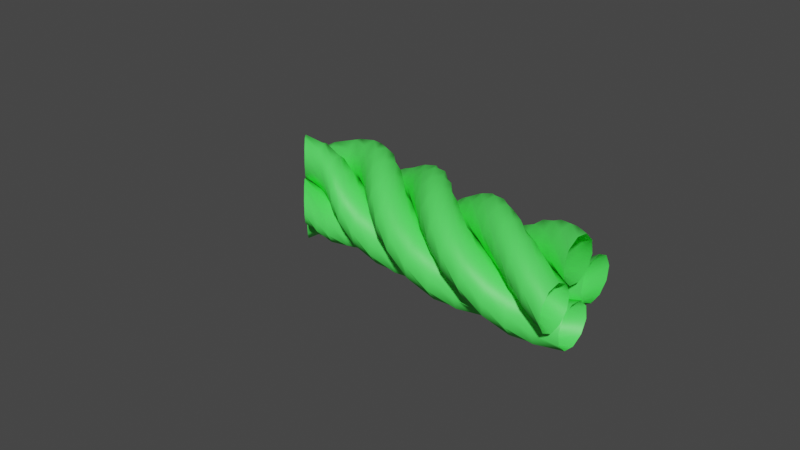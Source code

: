 # Source: GrassRope.blend  (saved by Blender 2.81.16; exported with 4.5.12 LTS)
import bpy
from mathutils import Matrix  # noqa: F401  (used for matrix-valued properties, if any)

bpy.ops.wm.read_factory_settings(use_empty=True)
scene = bpy.context.scene
scene.name = 'Scene'

# ---- collections
col_collection = bpy.data.collections.new('Collection'); scene.collection.children.link(col_collection)

# ---- materials (node trees are filled in below, after node groups)
mat_grassmaterial = bpy.data.materials.new('GrassMaterial')
mat_grassmaterial.use_transparent_shadow = False

# ---- material node trees
mat_grassmaterial.use_nodes = True; mat_grassmaterial.node_tree.nodes.clear()
_N = mat_grassmaterial.node_tree.nodes; _L = mat_grassmaterial.node_tree.links
n0 = _N.new('ShaderNodeOutputMaterial'); n0.name = 'Material Output'; n0.location = (300, 300)
n1 = _N.new('ShaderNodeBsdfPrincipled'); n1.name = 'Principled BSDF'; n1.location = (10, 300)
n1.distribution = 'GGX'
n1.subsurface_method = 'BURLEY'
n1.inputs[0].default_value = (0.09293, 1.0, 0.1188, 1.0)
n1.inputs[3].default_value = 1.45
n1.inputs[27].default_value = (0.0, 0.0, 0.0, 1.0)
n1.inputs[28].default_value = 1.0
_L.new(n1.outputs[0], n0.inputs[0])
n0.is_active_output = True

# ---- world
world_world = bpy.data.worlds.new('World'); scene.world = world_world
world_world.use_nodes = True; world_world.node_tree.nodes.clear()
_N = world_world.node_tree.nodes; _L = world_world.node_tree.links
n0 = _N.new('ShaderNodeOutputWorld'); n0.name = 'World Output'; n0.location = (300, 300)
n1 = _N.new('ShaderNodeBackground'); n1.name = 'Background'; n1.location = (10, 300)
n1.inputs[0].default_value = (0.05088, 0.05088, 0.05088, 1.0)
_L.new(n1.outputs[0], n0.inputs[0])
n0.is_active_output = True
world_world.color = (0.05088, 0.05088, 0.05088)
world_world.use_sun_shadow = False
world_world.sun_shadow_jitter_overblur = 0.0

# ---- meshes
me_circle = bpy.data.meshes.new('Circle')
me_circle.from_pydata([(-0.1245, -0.1208, 0.05608), (-0.1736, -0.2171, 0.05608), (-0.1567, -0.324, 0.05608), (-0.08022, -0.4004, 0.05608), (0.0266, -0.4174, 0.05608), (0.123, -0.3683, 0.05608), (0.1721, -0.2719, 0.05608), (0.1552, -0.1651, 0.05608), (0.07868, -0.0886, 0.05608), (-0.02815, -0.07168, 0.05608), (0.1208, -0.1245, 0.05608), (0.2171, -0.1736, 0.05608), (0.324, -0.1567, 0.05608), (0.4004, -0.08022, 0.05608), (0.4174, 0.0266, 0.05608), (0.3683, 0.123, 0.05608), (0.2719, 0.1721, 0.05608), (0.1651, 0.1552, 0.05608), (0.0886, 0.07868, 0.05608), (0.07168, -0.02815, 0.05608), (0.1245, 0.1208, 0.05608), (0.1736, 0.2171, 0.05608), (0.1567, 0.324, 0.05608), (0.08022, 0.4004, 0.05608), (-0.0266, 0.4174, 0.05608), (-0.123, 0.3683, 0.05608), (-0.1721, 0.2719, 0.05608), (-0.1552, 0.1651, 0.05608), (-0.07868, 0.0886, 0.05608), (0.02815, 0.07168, 0.05608), (-0.1208, 0.1245, 0.05608), (-0.2171, 0.1736, 0.05608), (-0.324, 0.1567, 0.05608), (-0.4004, 0.08022, 0.05608), (-0.4174, -0.0266, 0.05608), (-0.3683, -0.123, 0.05608), (-0.2719, -0.1721, 0.05608), (-0.1651, -0.1552, 0.05608), (-0.0886, -0.07868, 0.05608), (-0.07168, 0.02815, 0.05608)], [(1, 0), (2, 1), (3, 2), (4, 3), (5, 4), (6, 5), (7, 6), (8, 7), (9, 8), (0, 9), (11, 10), (12, 11), (13, 12), (14, 13), (15, 14), (16, 15), (17, 16), (18, 17), (19, 18), (10, 19), (21, 20), (22, 21), (23, 22), (24, 23), (25, 24), (26, 25), (27, 26), (28, 27), (29, 28), (20, 29), (31, 30), (32, 31), (33, 32), (34, 33), (35, 34), (36, 35), (37, 36), (38, 37), (39, 38), (30, 39)], [])
_uv = me_circle.uv_layers.new(name='UVMap')
_uv.uv.foreach_set('vector', [])
me_circle.materials.append(mat_grassmaterial)
me_circle.use_remesh_fix_poles = True
me_circle.use_remesh_preserve_attributes = False
me_circle.use_mirror_vertex_groups = False
me_circle.update()

# ---- curves / text
cu_beziercurve = bpy.data.curves.new('BezierCurve', 'CURVE')
cu_beziercurve.dimensions = '3D'
_sp = cu_beziercurve.splines.new('BEZIER'); _sp.bezier_points.add(1)
_sp.bezier_points.foreach_set('co', [-1.0, 0.0, 0.0, 1.0, 0.0, 0.0])
_sp.bezier_points.foreach_set('handle_left', [-1.5, -0.5, 0.0, 0.0, 0.0, 0.0])
_sp.bezier_points.foreach_set('handle_right', [-0.5, 0.5, 0.0, 2.0, 0.0, 0.0])
for _p, _l, _r in zip(_sp.bezier_points, ['ALIGNED', 'ALIGNED'], ['ALIGNED', 'ALIGNED']): _p.handle_left_type = _l; _p.handle_right_type = _r
_sp.order_u = 0
_sp.order_v = 0
cu_beziercurve.use_path = True
cu_beziercurve.use_path_clamp = True
cu_beziercurve.fill_mode = 'FULL'

# ---- objects
ob_rope = bpy.data.objects.new('Rope', me_circle)
ob_empty = bpy.data.objects.new('Empty', None)
ob_grass_rope = bpy.data.objects.new('Grass Rope', cu_beziercurve)

# ---- transforms, parenting, visibility, modifiers, constraints
ob_rope.parent = ob_grass_rope
ob_rope.matrix_parent_inverse = Matrix(((1.0, -0.0, 0.0, 1.0), (-0.0, 1.0, -0.0, 0.0), (0.0, 0.0, 1.0, -0.0), (-0.0, 0.0, -0.0, 1.0)))
ob_rope.location = (0.0, 0.0, 0.0)
ob_rope.lineart.crease_threshold = 0.0
_m = ob_rope.modifiers.new('Screw', 'SCREW')
_m.screw_offset = 2.5
_m.use_normal_flip = True
_m = ob_rope.modifiers.new('Curve', 'CURVE')
_m.object = ob_grass_rope
_m.deform_axis = 'POS_Z'
ob_empty.parent = ob_grass_rope
ob_empty.matrix_parent_inverse = Matrix(((1.0, -0.0, 0.0, 1.0), (-0.0, 1.0, -0.0, 0.0), (0.0, 0.0, 1.0, -0.0), (-0.0, 0.0, -0.0, 1.0)))
ob_empty.location = (0.0, 0.0, 0.0)
ob_empty.rotation_euler = (0.0, -0.0, 1.571)
ob_empty.lineart.crease_threshold = 0.0
ob_grass_rope.location = (0.0, 0.0, 0.0)
ob_grass_rope.lineart.crease_threshold = 0.0

# ---- collection membership
col_collection.objects.link(ob_rope)
col_collection.objects.link(ob_empty)
col_collection.objects.link(ob_grass_rope)

# ---- scene / render settings (as saved in the file)
scene.frame_start = 1; scene.frame_end = 250; scene.frame_set(1)
scene.render.engine = 'BLENDER_EEVEE_NEXT'
scene.cycles.use_denoising = False
scene.cycles.samples = 128
scene.cycles.sampling_pattern = 'TABULATED_SOBOL'
scene.cycles.use_adaptive_sampling = False
scene.cycles.use_light_tree = False
scene.view_settings.view_transform = 'Filmic'
bpy.context.view_layer.update()

# ---- added for rendering (the .blend has no active camera and no usable light): camera, sun
cam_auto = bpy.data.cameras.new('AutoCamera')
cam_auto.lens = 50.0
cam_auto.sensor_width = 36.0
cam_auto.clip_end = 1000.0
ob_auto_camera = bpy.data.objects.new('AutoCamera', cam_auto)
scene.collection.objects.link(ob_auto_camera)
ob_auto_camera.location = (4.53266, -5.43919, 3.62613)
ob_auto_camera.rotation_euler = (1.09748, -7.21219e-08, 0.694738)
scene.camera = ob_auto_camera
light_auto_sun = bpy.data.lights.new('AutoSun', 'SUN')
light_auto_sun.energy = 3.0
light_auto_sun.angle = 0.0523599
ob_auto_sun = bpy.data.objects.new('AutoSun', light_auto_sun)
scene.collection.objects.link(ob_auto_sun)
ob_auto_sun.rotation_euler = (0.872665, 0.174533, 0.523599)
bpy.context.view_layer.update()
